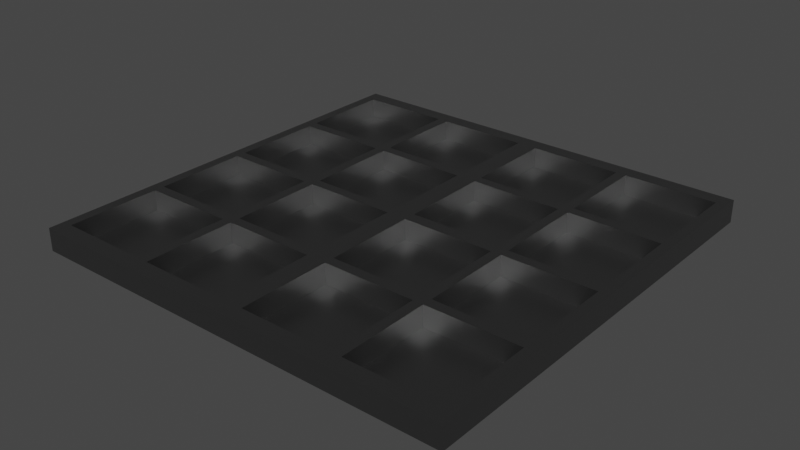 # Source: flowedbed.blend  (saved by Blender 3.2.14; exported with 4.5.12 LTS)
import bpy
from mathutils import Matrix  # noqa: F401  (used for matrix-valued properties, if any)

bpy.ops.wm.read_factory_settings(use_empty=True)
scene = bpy.context.scene
scene.name = 'Scene'

# ---- collections
col_collection = bpy.data.collections.new('Collection'); scene.collection.children.link(col_collection)

# ---- materials (node trees are filled in below, after node groups)
mat_191_191_191 = bpy.data.materials.new('191,191,191')
mat_191_191_191.use_transparent_shadow = False
mat_191_191_191.diffuse_color = (0.749, 0.749, 0.749, 1.0)
mat_191_191_191.roughness = 0.4523
mat_191_191_191.specular_intensity = 0.0

# ---- material node trees
mat_191_191_191.use_nodes = True; mat_191_191_191.node_tree.nodes.clear()
_N = mat_191_191_191.node_tree.nodes; _L = mat_191_191_191.node_tree.links
n0 = _N.new('ShaderNodeBsdfPrincipled'); n0.name = 'Principled BSDF'; n0.location = (10, 300)
n0.distribution = 'GGX'
n0.subsurface_method = 'RANDOM_WALK_SKIN'
n0.inputs[0].default_value = (0.2447, 0.2447, 0.2447, 1.0)
n0.inputs[1].default_value = 1.0
n0.inputs[2].default_value = 0.3841
n0.inputs[3].default_value = 1.45
n0.inputs[13].default_value = 0.4818
n0.inputs[27].default_value = (0.0, 0.0, 0.0, 1.0)
n0.inputs[28].default_value = 1.0
n1 = _N.new('ShaderNodeOutputMaterial'); n1.name = 'Material Output'; n1.location = (300, 300)
_L.new(n0.outputs[0], n1.inputs[0])
n1.is_active_output = True

# ---- world
world_world = bpy.data.worlds.new('World'); scene.world = world_world
world_world.use_nodes = True; world_world.node_tree.nodes.clear()
_N = world_world.node_tree.nodes; _L = world_world.node_tree.links
n0 = _N.new('ShaderNodeOutputWorld'); n0.name = 'World Output'; n0.location = (300, 300)
n1 = _N.new('ShaderNodeBackground'); n1.name = 'Background'; n1.location = (10, 300)
n1.inputs[0].default_value = (0.05088, 0.05088, 0.05088, 1.0)
_L.new(n1.outputs[0], n0.inputs[0])
n0.is_active_output = True
world_world.color = (0.05088, 0.05088, 0.05088)
world_world.use_sun_shadow = False
world_world.sun_shadow_jitter_overblur = 0.0

# ---- meshes
me_flowerbed = bpy.data.meshes.new('flowerbed')
me_flowerbed.from_pydata([(-10.0, 0.0, 5.25), (-10.0, 0.0, 9.75), (-5.5, 0.0, 5.25), (-5.5, 0.0, 9.75), (-5.5, 0.0, 4.75), (-5.5, 0.0, 0.25), (-10.0, 0.0, 4.75), (-10.0, 0.0, 0.25), (-5.5, 0.0, -0.25), (-5.5, 0.0, -4.75), (-10.0, 0.0, -0.25), (-10.0, 0.0, -4.75), (10.0, 0.0, -5.25), (10.0, 0.0, -9.75), (5.5, 0.0, -5.25), (5.5, 0.0, -9.75), (5.5, 0.0, -4.75), (5.5, 0.0, -0.25), (10.0, 0.0, -4.75), (10.0, 0.0, -0.25), (5.5, 0.0, 0.25), (5.5, 0.0, 4.75), (10.0, 0.0, 0.25), (10.0, 0.0, 4.75), (-0.5, 0.0, 4.75), (-0.5, 0.0, 0.25), (-5.0, 0.0, 4.75), (-5.0, 0.0, 0.25), (-0.5, 0.0, -0.25), (-0.5, 0.0, -4.75), (-5.0, 0.0, -0.25), (-5.0, 0.0, -4.75), (-0.5, 0.0, -5.25), (-0.5, 0.0, -9.75), (-5.0, 0.0, -5.25), (-5.0, 0.0, -9.75), (0.5, 0.0, 5.25), (0.5, 0.0, 9.75), (5.0, 0.0, 5.25), (5.0, 0.0, 9.75), (5.0, 0.0, 4.75), (5.0, 0.0, 0.25), (0.5, 0.0, 4.75), (0.5, 0.0, 0.25), (5.0, 0.0, -0.3543), (5.0, 0.0, -4.75), (0.5, 0.0, -0.3543), (0.5, 0.0, -4.75), (5.5, 0.0, 5.25), (5.5, 0.0, 9.75), (10.0, 0.0, 5.25), (10.0, 0.0, 9.75), (5.0, 0.0, -5.25), (5.0, 0.0, -9.75), (0.5, 0.0, -5.25), (0.5, 0.0, -9.75), (-5.0, 0.0, 5.25), (-5.0, 0.0, 9.75), (-0.5, 0.0, 5.25), (-0.5, 0.0, 9.75), (-5.5, 0.0, -5.25), (-5.5, 0.0, -9.75), (-10.0, 0.0, -5.25), (-10.0, 0.0, -9.75), (-10.5, -0.1, 10.5), (-10.5, -0.1, -10.5), (10.5, -0.1, 10.5), (10.5, -0.1, -10.5), (-5.5, 1.0, -9.75), (-5.5, 1.0, -5.25), (-10.0, 1.0, -9.75), (-10.0, 1.0, -5.25), (-5.0, 1.0, 9.75), (-5.0, 1.0, 5.25), (-0.5, 1.0, 9.75), (-0.5, 1.0, 5.25), (5.0, 1.0, -9.75), (5.0, 1.0, -5.25), (0.5, 1.0, -9.75), (0.5, 1.0, -5.25), (5.5, 1.0, 9.75), (5.5, 1.0, 5.25), (10.0, 1.0, 9.75), (10.0, 1.0, 5.25), (5.0, 1.0, -4.75), (5.0, 1.0, -0.3543), (0.5, 1.0, -4.75), (0.5, 1.0, -0.3543), (5.0, 1.0, 0.25), (5.0, 1.0, 4.75), (0.5, 1.0, 0.25), (0.5, 1.0, 4.75), (0.5, 1.0, 5.25), (5.0, 1.0, 5.25), (0.5, 1.0, 9.75), (5.0, 1.0, 9.75), (-0.5, 1.0, -5.25), (-5.0, 1.0, -5.25), (-0.5, 1.0, -9.75), (-5.0, 1.0, -9.75), (-0.5, 1.0, -0.25), (-5.0, 1.0, -0.25), (-0.5, 1.0, -4.75), (-5.0, 1.0, -4.75), (-0.5, 1.0, 4.75), (-5.0, 1.0, 4.75), (-0.5, 1.0, 0.25), (-5.0, 1.0, 0.25), (5.5, 1.0, 4.75), (5.5, 1.0, 0.25), (10.0, 1.0, 4.75), (10.0, 1.0, 0.25), (5.5, 1.0, -0.25), (5.5, 1.0, -4.75), (10.0, 1.0, -0.25), (10.0, 1.0, -4.75), (10.0, 1.0, -5.25), (5.5, 1.0, -5.25), (10.0, 1.0, -9.75), (5.5, 1.0, -9.75), (-5.5, 1.0, -4.75), (-5.5, 1.0, -0.25), (-10.0, 1.0, -4.75), (-10.0, 1.0, -0.25), (-5.5, 1.0, 0.25), (-5.5, 1.0, 4.75), (-10.0, 1.0, 0.25), (-10.0, 1.0, 4.75), (-10.0, 1.0, 5.25), (-5.5, 1.0, 5.25), (-10.0, 1.0, 9.75), (-5.5, 1.0, 9.75), (-10.5, 1.0, -10.5), (10.5, 1.0, -10.5), (10.5, 1.0, 10.5), (-10.5, 1.0, 10.5)], [], [(0, 1, 2), (2, 1, 3), (4, 5, 6), (6, 5, 7), (8, 9, 10), (10, 9, 11), (12, 13, 14), (14, 13, 15), (16, 17, 18), (18, 17, 19), (20, 21, 22), (22, 21, 23), (24, 25, 26), (26, 25, 27), (28, 29, 30), (30, 29, 31), (32, 33, 34), (34, 33, 35), (36, 37, 38), (38, 37, 39), (40, 41, 42), (42, 41, 43), (44, 45, 46), (46, 45, 47), (48, 49, 50), (50, 49, 51), (52, 53, 54), (54, 53, 55), (56, 57, 58), (58, 57, 59), (60, 61, 62), (62, 61, 63), (64, 65, 66), (66, 65, 67), (61, 60, 68), (68, 60, 69), (63, 61, 70), (70, 61, 68), (62, 63, 71), (71, 63, 70), (60, 62, 69), (69, 62, 71), (57, 56, 72), (72, 56, 73), (59, 57, 74), (74, 57, 72), (58, 59, 75), (75, 59, 74), (56, 58, 73), (73, 58, 75), (53, 52, 76), (76, 52, 77), (55, 53, 78), (78, 53, 76), (54, 55, 79), (79, 55, 78), (52, 54, 77), (77, 54, 79), (49, 48, 80), (80, 48, 81), (51, 49, 82), (82, 49, 80), (50, 51, 83), (83, 51, 82), (48, 50, 81), (81, 50, 83), (45, 44, 84), (84, 44, 85), (47, 45, 86), (86, 45, 84), (46, 47, 87), (87, 47, 86), (44, 46, 85), (85, 46, 87), (41, 40, 88), (88, 40, 89), (43, 41, 90), (90, 41, 88), (42, 43, 91), (91, 43, 90), (40, 42, 89), (89, 42, 91), (36, 38, 92), (92, 38, 93), (37, 36, 94), (94, 36, 92), (39, 37, 95), (95, 37, 94), (38, 39, 93), (93, 39, 95), (32, 34, 96), (96, 34, 97), (33, 32, 98), (98, 32, 96), (35, 33, 99), (99, 33, 98), (34, 35, 97), (97, 35, 99), (28, 30, 100), (100, 30, 101), (29, 28, 102), (102, 28, 100), (31, 29, 103), (103, 29, 102), (30, 31, 101), (101, 31, 103), (24, 26, 104), (104, 26, 105), (25, 24, 106), (106, 24, 104), (27, 25, 107), (107, 25, 106), (26, 27, 105), (105, 27, 107), (21, 20, 108), (108, 20, 109), (23, 21, 110), (110, 21, 108), (22, 23, 111), (111, 23, 110), (20, 22, 109), (109, 22, 111), (17, 16, 112), (112, 16, 113), (19, 17, 114), (114, 17, 112), (18, 19, 115), (115, 19, 114), (16, 18, 113), (113, 18, 115), (12, 14, 116), (116, 14, 117), (13, 12, 118), (118, 12, 116), (15, 13, 119), (119, 13, 118), (14, 15, 117), (117, 15, 119), (9, 8, 120), (120, 8, 121), (11, 9, 122), (122, 9, 120), (10, 11, 123), (123, 11, 122), (8, 10, 121), (121, 10, 123), (5, 4, 124), (124, 4, 125), (7, 5, 126), (126, 5, 124), (6, 7, 127), (127, 7, 126), (4, 6, 125), (125, 6, 127), (0, 2, 128), (128, 2, 129), (1, 0, 130), (130, 0, 128), (3, 1, 131), (131, 1, 130), (2, 3, 129), (129, 3, 131), (132, 133, 65), (65, 133, 67), (133, 134, 67), (67, 134, 66), (134, 135, 66), (66, 135, 64), (135, 132, 64), (64, 132, 65), (135, 123, 132), (132, 123, 122), (132, 122, 71), (71, 122, 69), (69, 122, 120), (69, 120, 97), (97, 120, 103), (97, 103, 96), (96, 103, 102), (96, 102, 79), (79, 102, 86), (79, 86, 77), (77, 86, 84), (77, 84, 117), (117, 84, 113), (117, 113, 116), (116, 113, 115), (116, 115, 133), (133, 115, 114), (133, 114, 111), (111, 114, 109), (109, 114, 112), (109, 112, 88), (88, 112, 85), (88, 85, 90), (90, 85, 87), (90, 87, 100), (100, 87, 102), (102, 87, 86), (134, 94, 135), (135, 94, 74), (135, 74, 72), (133, 111, 134), (134, 111, 110), (134, 110, 83), (83, 110, 81), (81, 110, 108), (81, 108, 93), (93, 108, 89), (93, 89, 92), (92, 89, 91), (92, 91, 75), (75, 91, 104), (75, 104, 73), (73, 104, 105), (73, 105, 129), (129, 105, 125), (129, 125, 128), (128, 125, 127), (128, 127, 135), (135, 127, 126), (135, 126, 123), (123, 126, 121), (121, 126, 124), (121, 124, 101), (101, 124, 107), (101, 107, 100), (100, 107, 106), (100, 106, 90), (90, 106, 104), (90, 104, 91), (132, 78, 133), (133, 78, 76), (133, 76, 119), (119, 76, 77), (119, 77, 117), (129, 131, 73), (73, 131, 72), (72, 131, 135), (131, 130, 135), (135, 130, 128), (124, 125, 107), (107, 125, 105), (120, 121, 103), (103, 121, 101), (119, 118, 133), (133, 118, 116), (112, 113, 85), (85, 113, 84), (108, 109, 89), (89, 109, 88), (97, 99, 69), (69, 99, 68), (68, 99, 132), (68, 132, 70), (70, 132, 71), (99, 98, 132), (132, 98, 78), (98, 96, 78), (78, 96, 79), (93, 95, 81), (81, 95, 80), (80, 95, 134), (80, 134, 82), (82, 134, 83), (95, 94, 134), (94, 92, 74), (74, 92, 75)])
me_flowerbed.polygons.foreach_set('use_smooth', [True] * 268)
_k = set([(0, 1), (0, 2), (0, 128), (1, 3), (1, 130), (2, 3), (2, 129), (3, 131), (4, 5), (4, 6), (4, 125), (5, 7), (5, 124), (6, 7), (6, 127), (7, 126), (8, 9), (8, 10), (8, 121), (9, 11), (9, 120), (10, 11), (10, 123), (11, 122), (12, 13), (12, 14), (12, 116), (13, 15), (13, 118), (14, 15), (14, 117), (15, 119), (16, 17), (16, 18), (16, 113), (17, 19), (17, 112), (18, 19), (18, 115), (19, 114), (20, 21), (20, 22), (20, 109), (21, 23), (21, 108), (22, 23), (22, 111), (23, 110), (24, 25), (24, 26), (24, 104), (25, 27), (25, 106), (26, 27), (26, 105), (27, 107), (28, 29), (28, 30), (28, 100), (29, 31), (29, 102), (30, 31), (30, 101), (31, 103), (32, 33), (32, 34), (32, 96), (33, 35), (33, 98), (34, 35), (34, 97), (35, 99), (36, 37), (36, 38), (36, 92), (37, 39), (37, 94), (38, 39), (38, 93), (39, 95), (40, 41), (40, 42), (40, 89), (41, 43), (41, 88), (42, 43), (42, 91), (43, 90), (44, 45), (44, 46), (44, 85), (45, 47), (45, 84), (46, 47), (46, 87), (47, 86), (48, 49), (48, 50), (48, 81), (49, 51), (49, 80), (50, 51), (50, 83), (51, 82), (52, 53), (52, 54), (52, 77), (53, 55), (53, 76), (54, 55), (54, 79), (55, 78), (56, 57), (56, 58), (56, 73), (57, 59), (57, 72), (58, 59), (58, 75), (59, 74), (60, 61), (60, 62), (60, 69), (61, 63), (61, 68), (62, 63), (62, 71), (63, 70), (64, 65), (64, 66), (64, 135), (65, 67), (65, 132), (66, 67), (66, 134), (67, 133), (68, 69), (68, 70), (69, 71), (70, 71), (72, 73), (72, 74), (73, 75), (74, 75), (76, 77), (76, 78), (77, 79), (78, 79), (80, 81), (80, 82), (81, 83), (82, 83), (84, 85), (84, 86), (85, 87), (86, 87), (88, 89), (88, 90), (89, 91), (90, 91), (92, 93), (92, 94), (93, 95), (94, 95), (96, 97), (96, 98), (97, 99), (98, 99), (100, 101), (100, 102), (101, 103), (102, 103), (104, 105), (104, 106), (105, 107), (106, 107), (108, 109), (108, 110), (109, 111), (110, 111), (112, 113), (112, 114), (113, 115), (114, 115), (116, 117), (116, 118), (117, 119), (118, 119), (120, 121), (120, 122), (121, 123), (122, 123), (124, 125), (124, 126), (125, 127), (126, 127), (128, 129), (128, 130), (129, 131), (130, 131), (132, 133), (132, 135), (133, 134), (134, 135)])
me_flowerbed.attributes.new('sharp_edge', 'BOOLEAN', 'EDGE').data.foreach_set('value', [ (min(e.vertices), max(e.vertices)) in _k for e in me_flowerbed.edges])
_uv = me_flowerbed.uv_layers.new(name='UVMap')
_uv.uv.foreach_set('vector', [0.525, -1.0, 0.975, -1.0, 0.525, -0.55, 0.525, -0.55, 0.975, -1.0, 0.975, -0.55, 0.475, -0.55, 0.025, -0.55, 0.475, -1.0, 0.475, -1.0, 0.025, -0.55, 0.025, -1.0, -0.025, -0.55, -0.475, -0.55, -0.025, -1.0, -0.025, -1.0, -0.475, -0.55, -0.475, -1.0, -0.525, 1.0, -0.975, 1.0, -0.525, 0.55, -0.525, 0.55, -0.975, 1.0, -0.975, 0.55, -0.475, 0.55, -0.025, 0.55, -0.475, 1.0, -0.475, 1.0, -0.025, 0.55, -0.025, 1.0, 0.025, 0.55, 0.475, 0.55, 0.025, 1.0, 0.025, 1.0, 0.475, 0.55, 0.475, 1.0, 0.475, -0.05, 0.025, -0.05, 0.475, -0.5, 0.475, -0.5, 0.025, -0.05, 0.025, -0.5, -0.025, -0.05, -0.475, -0.05, -0.025, -0.5, -0.025, -0.5, -0.475, -0.05, -0.475, -0.5, -0.525, -0.05, -0.975, -0.05, -0.525, -0.5, -0.525, -0.5, -0.975, -0.05, -0.975, -0.5, 0.525, 0.05, 0.975, 0.05, 0.525, 0.5, 0.525, 0.5, 0.975, 0.05, 0.975, 0.5, 0.475, 0.5, 0.025, 0.5, 0.475, 0.05, 0.475, 0.05, 0.025, 0.5, 0.025, 0.05, -0.03543, 0.5, -0.475, 0.5, -0.03543, 0.05, -0.03543, 0.05, -0.475, 0.5, -0.475, 0.05, 0.525, 0.55, 0.975, 0.55, 0.525, 1.0, 0.525, 1.0, 0.975, 0.55, 0.975, 1.0, -0.525, 0.5, -0.975, 0.5, -0.525, 0.05, -0.525, 0.05, -0.975, 0.5, -0.975, 0.05, 0.525, -0.5, 0.975, -0.5, 0.525, -0.05, 0.525, -0.05, 0.975, -0.5, 0.975, -0.05, -0.525, -0.55, -0.975, -0.55, -0.525, -1.0, -0.525, -1.0, -0.975, -0.55, -0.975, -1.0, -1.05, -1.05, 1.05, -1.05, -1.05, 1.05, -1.05, 1.05, 1.05, -1.05, 1.05, 1.05, 0.0, 0.0, 0.45, 0.0, 0.0, 0.1, 0.0, 0.1, 0.45, 0.0, 0.45, 0.1, 0.0, 0.0, 0.45, 0.0, 0.0, 0.1, 0.0, 0.1, 0.45, 0.0, 0.45, 0.1, 0.0, 0.0, 0.45, 0.0, 0.0, 0.1, 0.0, 0.1, 0.45, 0.0, 0.45, 0.1, 0.0, 0.0, 0.45, 0.0, 0.0, 0.1, 0.0, 0.1, 0.45, 0.0, 0.45, 0.1, 0.0, 0.0, 0.45, 0.0, 0.0, 0.1, 0.0, 0.1, 0.45, 0.0, 0.45, 0.1, 0.0, 0.0, 0.45, 0.0, 0.0, 0.1, 0.0, 0.1, 0.45, 0.0, 0.45, 0.1, 0.0, 0.0, 0.45, 0.0, 0.0, 0.1, 0.0, 0.1, 0.45, 0.0, 0.45, 0.1, 0.0, 0.0, 0.45, 0.0, 0.0, 0.1, 0.0, 0.1, 0.45, 0.0, 0.45, 0.1, 0.0, 0.0, 0.45, 0.0, 0.0, 0.1, 0.0, 0.1, 0.45, 0.0, 0.45, 0.1, 0.0, 0.0, 0.45, 0.0, 0.0, 0.1, 0.0, 0.1, 0.45, 0.0, 0.45, 0.1, 0.0, 0.0, 0.45, 0.0, 0.0, 0.1, 0.0, 0.1, 0.45, 0.0, 0.45, 0.1, 0.0, 0.0, 0.45, 0.0, 0.0, 0.1, 0.0, 0.1, 0.45, 0.0, 0.45, 0.1, 0.0, 0.0, 0.45, 0.0, 0.0, 0.1, 0.0, 0.1, 0.45, 0.0, 0.45, 0.1, 0.0, 0.0, 0.45, 0.0, 0.0, 0.1, 0.0, 0.1, 0.45, 0.0, 0.45, 0.1, 0.0, 0.0, 0.45, 0.0, 0.0, 0.1, 0.0, 0.1, 0.45, 0.0, 0.45, 0.1, 0.0, 0.0, 0.45, 0.0, 0.0, 0.1, 0.0, 0.1, 0.45, 0.0, 0.45, 0.1, 0.0, 0.0, 0.4396, 0.0, 0.0, 0.1, 0.0, 0.1, 0.4396, 0.0, 0.4396, 0.1, 0.0, 0.0, 0.45, 0.0, 0.0, 0.1, 0.0, 0.1, 0.45, 0.0, 0.45, 0.1, 0.0, 0.0, 0.4396, 0.0, 0.0, 0.1, 0.0, 0.1, 0.4396, 0.0, 0.4396, 0.1, 0.0, 0.0, 0.45, 0.0, 0.0, 0.1, 0.0, 0.1, 0.45, 0.0, 0.45, 0.1, 0.0, 0.0, 0.45, 0.0, 0.0, 0.1, 0.0, 0.1, 0.45, 0.0, 0.45, 0.1, 0.0, 0.0, 0.45, 0.0, 0.0, 0.1, 0.0, 0.1, 0.45, 0.0, 0.45, 0.1, 0.0, 0.0, 0.45, 0.0, 0.0, 0.1, 0.0, 0.1, 0.45, 0.0, 0.45, 0.1, 0.0, 0.0, 0.45, 0.0, 0.0, 0.1, 0.0, 0.1, 0.45, 0.0, 0.45, 0.1, 0.0, 0.0, 0.45, 0.0, 0.0, 0.1, 0.0, 0.1, 0.45, 0.0, 0.45, 0.1, 0.0, 0.0, 0.45, 0.0, 0.0, 0.1, 0.0, 0.1, 0.45, 0.0, 0.45, 0.1, 0.0, 0.0, 0.45, 0.0, 0.0, 0.1, 0.0, 0.1, 0.45, 0.0, 0.45, 0.1, 0.0, 0.0, 0.45, 0.0, 0.0, 0.1, 0.0, 0.1, 0.45, 0.0, 0.45, 0.1, 0.0, 0.0, 0.45, 0.0, 0.0, 0.1, 0.0, 0.1, 0.45, 0.0, 0.45, 0.1, 0.0, 0.0, 0.45, 0.0, 0.0, 0.1, 0.0, 0.1, 0.45, 0.0, 0.45, 0.1, 0.0, 0.0, 0.45, 0.0, 0.0, 0.1, 0.0, 0.1, 0.45, 0.0, 0.45, 0.1, 0.0, 0.0, 0.45, 0.0, 0.0, 0.1, 0.0, 0.1, 0.45, 0.0, 0.45, 0.1, 0.0, 0.0, 0.45, 0.0, 0.0, 0.1, 0.0, 0.1, 0.45, 0.0, 0.45, 0.1, 0.0, 0.0, 0.45, 0.0, 0.0, 0.1, 0.0, 0.1, 0.45, 0.0, 0.45, 0.1, 0.0, 0.0, 0.45, 0.0, 0.0, 0.1, 0.0, 0.1, 0.45, 0.0, 0.45, 0.1, 0.0, 0.0, 0.45, 0.0, 0.0, 0.1, 0.0, 0.1, 0.45, 0.0, 0.45, 0.1, 0.0, 0.0, 0.45, 0.0, 0.0, 0.1, 0.0, 0.1, 0.45, 0.0, 0.45, 0.1, 0.0, 0.0, 0.45, 0.0, 0.0, 0.1, 0.0, 0.1, 0.45, 0.0, 0.45, 0.1, 0.0, 0.0, 0.45, 0.0, 0.0, 0.1, 0.0, 0.1, 0.45, 0.0, 0.45, 0.1, 0.0, 0.0, 0.45, 0.0, 0.0, 0.1, 0.0, 0.1, 0.45, 0.0, 0.45, 0.1, 0.0, 0.0, 0.45, 0.0, 0.0, 0.1, 0.0, 0.1, 0.45, 0.0, 0.45, 0.1, 0.0, 0.0, 0.45, 0.0, 0.0, 0.1, 0.0, 0.1, 0.45, 0.0, 0.45, 0.1, 0.0, 0.0, 0.45, 0.0, 0.0, 0.1, 0.0, 0.1, 0.45, 0.0, 0.45, 0.1, 0.0, 0.0, 0.45, 0.0, 0.0, 0.1, 0.0, 0.1, 0.45, 0.0, 0.45, 0.1, 0.0, 0.0, 0.45, 0.0, 0.0, 0.1, 0.0, 0.1, 0.45, 0.0, 0.45, 0.1, 0.0, 0.0, 0.45, 0.0, 0.0, 0.1, 0.0, 0.1, 0.45, 0.0, 0.45, 0.1, 0.0, 0.0, 0.45, 0.0, 0.0, 0.1, 0.0, 0.1, 0.45, 0.0, 0.45, 0.1, 0.0, 0.0, 0.45, 0.0, 0.0, 0.1, 0.0, 0.1, 0.45, 0.0, 0.45, 0.1, 0.0, 0.0, 0.45, 0.0, 0.0, 0.1, 0.0, 0.1, 0.45, 0.0, 0.45, 0.1, 0.0, 0.0, 0.45, 0.0, 0.0, 0.1, 0.0, 0.1, 0.45, 0.0, 0.45, 0.1, 0.0, 0.0, 0.45, 0.0, 0.0, 0.1, 0.0, 0.1, 0.45, 0.0, 0.45, 0.1, 0.0, 0.0, 0.45, 0.0, 0.0, 0.1, 0.0, 0.1, 0.45, 0.0, 0.45, 0.1, 0.0, 0.0, 0.45, 0.0, 0.0, 0.1, 0.0, 0.1, 0.45, 0.0, 0.45, 0.1, 0.0, 0.0, 0.45, 0.0, 0.0, 0.1, 0.0, 0.1, 0.45, 0.0, 0.45, 0.1, 0.0, 0.0, 0.45, 0.0, 0.0, 0.1, 0.0, 0.1, 0.45, 0.0, 0.45, 0.1, 0.0, 0.0, 0.45, 0.0, 0.0, 0.1, 0.0, 0.1, 0.45, 0.0, 0.45, 0.1, 0.0, 0.0, 0.45, 0.0, 0.0, 0.1, 0.0, 0.1, 0.45, 0.0, 0.45, 0.1, 0.0, 0.0, 0.45, 0.0, 0.0, 0.1, 0.0, 0.1, 0.45, 0.0, 0.45, 0.1, 0.0, 0.0, 0.45, 0.0, 0.0, 0.1, 0.0, 0.1, 0.45, 0.0, 0.45, 0.1, 0.0, 0.0, 0.45, 0.0, 0.0, 0.1, 0.0, 0.1, 0.45, 0.0, 0.45, 0.1, 0.0, 0.0, 0.45, 0.0, 0.0, 0.1, 0.0, 0.1, 0.45, 0.0, 0.45, 0.1, 0.0, 0.0, 0.45, 0.0, 0.0, 0.1, 0.0, 0.1, 0.45, 0.0, 0.45, 0.1, 0.0, 0.0, 0.45, 0.0, 0.0, 0.1, 0.0, 0.1, 0.45, 0.0, 0.45, 0.1, 0.0, 0.0, 0.45, 0.0, 0.0, 0.1, 0.0, 0.1, 0.45, 0.0, 0.45, 0.1, 2.1, 0.1, 0.0, 0.1, 2.1, -0.01, 2.1, -0.01, 0.0, 0.1, 0.0, -0.01, 2.1, 0.1, 0.0, 0.1, 2.1, -0.01, 2.1, -0.01, 0.0, 0.1, 0.0, -0.01, 2.1, 0.1, 0.0, 0.1, 2.1, -0.01, 2.1, -0.01, 0.0, 0.1, 0.0, -0.01, 2.1, 0.1, 0.0, 0.1, 2.1, -0.01, 2.1, -0.01, 0.0, 0.1, 0.0, -0.01, 1.05, -1.05, -0.025, -1.0, -1.05, -1.05, -1.05, -1.05, -0.025, -1.0, -0.475, -1.0, -1.05, -1.05, -0.475, -1.0, -0.525, -1.0, -0.525, -1.0, -0.475, -1.0, -0.525, -0.55, -0.525, -0.55, -0.475, -1.0, -0.475, -0.55, -0.525, -0.55, -0.475, -0.55, -0.525, -0.5, -0.525, -0.5, -0.475, -0.55, -0.475, -0.5, -0.525, -0.5, -0.475, -0.5, -0.525, -0.05, -0.525, -0.05, -0.475, -0.5, -0.475, -0.05, -0.525, -0.05, -0.475, -0.05, -0.525, 0.05, -0.525, 0.05, -0.475, -0.05, -0.475, 0.05, -0.525, 0.05, -0.475, 0.05, -0.525, 0.5, -0.525, 0.5, -0.475, 0.05, -0.475, 0.5, -0.525, 0.5, -0.475, 0.5, -0.525, 0.55, -0.525, 0.55, -0.475, 0.5, -0.475, 0.55, -0.525, 0.55, -0.475, 0.55, -0.525, 1.0, -0.525, 1.0, -0.475, 0.55, -0.475, 1.0, -0.525, 1.0, -0.475, 1.0, -1.05, 1.05, -1.05, 1.05, -0.475, 1.0, -0.025, 1.0, -1.05, 1.05, -0.025, 1.0, 0.025, 1.0, 0.025, 1.0, -0.025, 1.0, 0.025, 0.55, 0.025, 0.55, -0.025, 1.0, -0.025, 0.55, 0.025, 0.55, -0.025, 0.55, 0.025, 0.5, 0.025, 0.5, -0.025, 0.55, -0.03543, 0.5, 0.025, 0.5, -0.03543, 0.5, 0.025, 0.05, 0.025, 0.05, -0.03543, 0.5, -0.03543, 0.05, 0.025, 0.05, -0.03543, 0.05, -0.025, -0.05, -0.025, -0.05, -0.03543, 0.05, -0.475, -0.05, -0.475, -0.05, -0.03543, 0.05, -0.475, 0.05, 1.05, 1.05, 0.975, 0.05, 1.05, -1.05, 1.05, -1.05, 0.975, 0.05, 0.975, -0.05, 1.05, -1.05, 0.975, -0.05, 0.975, -0.5, -1.05, 1.05, 0.025, 1.0, 1.05, 1.05, 1.05, 1.05, 0.025, 1.0, 0.475, 1.0, 1.05, 1.05, 0.475, 1.0, 0.525, 1.0, 0.525, 1.0, 0.475, 1.0, 0.525, 0.55, 0.525, 0.55, 0.475, 1.0, 0.475, 0.55, 0.525, 0.55, 0.475, 0.55, 0.525, 0.5, 0.525, 0.5, 0.475, 0.55, 0.475, 0.5, 0.525, 0.5, 0.475, 0.5, 0.525, 0.05, 0.525, 0.05, 0.475, 0.5, 0.475, 0.05, 0.525, 0.05, 0.475, 0.05, 0.525, -0.05, 0.525, -0.05, 0.475, 0.05, 0.475, -0.05, 0.525, -0.05, 0.475, -0.05, 0.525, -0.5, 0.525, -0.5, 0.475, -0.05, 0.475, -0.5, 0.525, -0.5, 0.475, -0.5, 0.525, -0.55, 0.525, -0.55, 0.475, -0.5, 0.475, -0.55, 0.525, -0.55, 0.475, -0.55, 0.525, -1.0, 0.525, -1.0, 0.475, -0.55, 0.475, -1.0, 0.525, -1.0, 0.475, -1.0, 1.05, -1.05, 1.05, -1.05, 0.475, -1.0, 0.025, -1.0, 1.05, -1.05, 0.025, -1.0, -0.025, -1.0, -0.025, -1.0, 0.025, -1.0, -0.025, -0.55, -0.025, -0.55, 0.025, -1.0, 0.025, -0.55, -0.025, -0.55, 0.025, -0.55, -0.025, -0.5, -0.025, -0.5, 0.025, -0.55, 0.025, -0.5, -0.025, -0.5, 0.025, -0.5, -0.025, -0.05, -0.025, -0.05, 0.025, -0.5, 0.025, -0.05, -0.025, -0.05, 0.025, -0.05, 0.025, 0.05, 0.025, 0.05, 0.025, -0.05, 0.475, -0.05, 0.025, 0.05, 0.475, -0.05, 0.475, 0.05, -1.05, -1.05, -0.975, 0.05, -1.05, 1.05, -1.05, 1.05, -0.975, 0.05, -0.975, 0.5, -1.05, 1.05, -0.975, 0.5, -0.975, 0.55, -0.975, 0.55, -0.975, 0.5, -0.525, 0.5, -0.975, 0.55, -0.525, 0.5, -0.525, 0.55, 0.525, -0.55, 0.975, -0.55, 0.525, -0.5, 0.525, -0.5, 0.975, -0.55, 0.975, -0.5, 0.975, -0.5, 0.975, -0.55, 1.05, -1.05, 0.975, -0.55, 0.975, -1.0, 1.05, -1.05, 1.05, -1.05, 0.975, -1.0, 0.525, -1.0, 0.025, -0.55, 0.475, -0.55, 0.025, -0.5, 0.025, -0.5, 0.475, -0.55, 0.475, -0.5, -0.475, -0.55, -0.025, -0.55, -0.475, -0.5, -0.475, -0.5, -0.025, -0.55, -0.025, -0.5, -0.975, 0.55, -0.975, 1.0, -1.05, 1.05, -1.05, 1.05, -0.975, 1.0, -0.525, 1.0, -0.025, 0.55, -0.475, 0.55, -0.03543, 0.5, -0.03543, 0.5, -0.475, 0.55, -0.475, 0.5, 0.475, 0.55, 0.025, 0.55, 0.475, 0.5, 0.475, 0.5, 0.025, 0.55, 0.025, 0.5, -0.525, -0.5, -0.975, -0.5, -0.525, -0.55, -0.525, -0.55, -0.975, -0.5, -0.975, -0.55, -0.975, -0.55, -0.975, -0.5, -1.05, -1.05, -0.975, -0.55, -1.05, -1.05, -0.975, -1.0, -0.975, -1.0, -1.05, -1.05, -0.525, -1.0, -0.975, -0.5, -0.975, -0.05, -1.05, -1.05, -1.05, -1.05, -0.975, -0.05, -0.975, 0.05, -0.975, -0.05, -0.525, -0.05, -0.975, 0.05, -0.975, 0.05, -0.525, -0.05, -0.525, 0.05, 0.525, 0.5, 0.975, 0.5, 0.525, 0.55, 0.525, 0.55, 0.975, 0.5, 0.975, 0.55, 0.975, 0.55, 0.975, 0.5, 1.05, 1.05, 0.975, 0.55, 1.05, 1.05, 0.975, 1.0, 0.975, 1.0, 1.05, 1.05, 0.525, 1.0, 0.975, 0.5, 0.975, 0.05, 1.05, 1.05, 0.975, 0.05, 0.525, 0.05, 0.975, -0.05, 0.975, -0.05, 0.525, 0.05, 0.525, -0.05])
me_flowerbed.materials.append(mat_191_191_191)
me_flowerbed.update()
me_flowerbed.normals_split_custom_set([tuple(v) for v in zip(*[iter([0.0, 1.0, 0.0, 0.0, 1.0, 0.0, 0.0, 1.0, 0.0, 0.0, 1.0, 0.0, 0.0, 1.0, 0.0, 0.0, 1.0, 0.0, 0.0, 1.0, 0.0, 0.0, 1.0, 0.0, 0.0, 1.0, 0.0, 0.0, 1.0, 0.0, 0.0, 1.0, 0.0, 0.0, 1.0, 0.0, 0.0, 1.0, 0.0, 0.0, 1.0, 0.0, 0.0, 1.0, 0.0, 0.0, 1.0, 0.0, 0.0, 1.0, 0.0, 0.0, 1.0, 0.0, 0.0, 1.0, 0.0, 0.0, 1.0, 0.0, 0.0, 1.0, 0.0, 0.0, 1.0, 0.0, 0.0, 1.0, 0.0, 0.0, 1.0, 0.0, 0.0, 1.0, 0.0, 0.0, 1.0, 0.0, 0.0, 1.0, 0.0, 0.0, 1.0, 0.0, 0.0, 1.0, 0.0, 0.0, 1.0, 0.0, 0.0, 1.0, 0.0, 0.0, 1.0, 0.0, 0.0, 1.0, 0.0, 0.0, 1.0, 0.0, 0.0, 1.0, 0.0, 0.0, 1.0, 0.0, 0.0, 1.0, 0.0, 0.0, 1.0, 0.0, 0.0, 1.0, 0.0, 0.0, 1.0, 0.0, 0.0, 1.0, 0.0, 0.0, 1.0, 0.0, 0.0, 1.0, 0.0, 0.0, 1.0, 0.0, 0.0, 1.0, 0.0, 0.0, 1.0, 0.0, 0.0, 1.0, 0.0, 0.0, 1.0, 0.0, 0.0, 1.0, 0.0, 0.0, 1.0, 0.0, 0.0, 1.0, 0.0, 0.0, 1.0, 0.0, 0.0, 1.0, 0.0, 0.0, 1.0, 0.0, 0.0, 1.0, 0.0, 0.0, 1.0, 0.0, 0.0, 1.0, 0.0, 0.0, 1.0, 0.0, 0.0, 1.0, 0.0, 0.0, 1.0, 0.0, 0.0, 1.0, 0.0, 0.0, 1.0, 0.0, 0.0, 1.0, 0.0, 0.0, 1.0, 0.0, 0.0, 1.0, 0.0, 0.0, 1.0, 0.0, 0.0, 1.0, 0.0, 0.0, 1.0, 0.0, 0.0, 1.0, 0.0, 0.0, 1.0, 0.0, 0.0, 1.0, 0.0, 0.0, 1.0, 0.0, 0.0, 1.0, 0.0, 0.0, 1.0, 0.0, 0.0, 1.0, 0.0, 0.0, 1.0, 0.0, 0.0, 1.0, 0.0, 0.0, 1.0, 0.0, 0.0, 1.0, 0.0, 0.0, 1.0, 0.0, 0.0, 1.0, 0.0, 0.0, 1.0, 0.0, 0.0, 1.0, 0.0, 0.0, 1.0, 0.0, 0.0, 1.0, 0.0, 0.0, 1.0, 0.0, 0.0, 1.0, 0.0, 0.0, 1.0, 0.0, 0.0, 1.0, 0.0, 0.0, 1.0, 0.0, 0.0, 1.0, 0.0, 0.0, 1.0, 0.0, 0.0, 1.0, 0.0, 0.0, 1.0, 0.0, 0.0, 1.0, 0.0, 0.0, 1.0, 0.0, 0.0, -1.0, 0.0, 0.0, -1.0, 0.0, 0.0, -1.0, 0.0, 0.0, -1.0, 0.0, 0.0, -1.0, 0.0, 0.0, -1.0, 0.0, -1.0, 0.0, 0.0, -1.0, 0.0, 0.0, -1.0, 0.0, 0.0, -1.0, 0.0, 0.0, -1.0, 0.0, 0.0, -1.0, 0.0, 0.0, 0.0, 0.0, 1.0, 0.0, 0.0, 1.0, 0.0, 0.0, 1.0, 0.0, 0.0, 1.0, 0.0, 0.0, 1.0, 0.0, 0.0, 1.0, 1.0, 0.0, 0.0, 1.0, 0.0, 0.0, 1.0, 0.0, 0.0, 1.0, 0.0, 0.0, 1.0, 0.0, 0.0, 1.0, 0.0, 0.0, 0.0, 0.0, -1.0, 0.0, 0.0, -1.0, 0.0, 0.0, -1.0, 0.0, 0.0, -1.0, 0.0, 0.0, -1.0, 0.0, 0.0, -1.0, 1.0, 0.0, 0.0, 1.0, 0.0, 0.0, 1.0, 0.0, 0.0, 1.0, 0.0, 0.0, 1.0, 0.0, 0.0, 1.0, 0.0, 0.0, 0.0, 0.0, -1.0, 0.0, 0.0, -1.0, 0.0, 0.0, -1.0, 0.0, 0.0, -1.0, 0.0, 0.0, -1.0, 0.0, 0.0, -1.0, -1.0, 0.0, 0.0, -1.0, 0.0, 0.0, -1.0, 0.0, 0.0, -1.0, 0.0, 0.0, -1.0, 0.0, 0.0, -1.0, 0.0, 0.0, 0.0, 0.0, 1.0, 0.0, 0.0, 1.0, 0.0, 0.0, 1.0, 0.0, 0.0, 1.0, 0.0, 0.0, 1.0, 0.0, 0.0, 1.0, -1.0, 0.0, 0.0, -1.0, 0.0, 0.0, -1.0, 0.0, 0.0, -1.0, 0.0, 0.0, -1.0, 0.0, 0.0, -1.0, 0.0, 0.0, 0.0, 0.0, 1.0, 0.0, 0.0, 1.0, 0.0, 0.0, 1.0, 0.0, 0.0, 1.0, 0.0, 0.0, 1.0, 0.0, 0.0, 1.0, 1.0, 0.0, 0.0, 1.0, 0.0, 0.0, 1.0, 0.0, 0.0, 1.0, 0.0, 0.0, 1.0, 0.0, 0.0, 1.0, 0.0, 0.0, 0.0, 0.0, -1.0, 0.0, 0.0, -1.0, 0.0, 0.0, -1.0, 0.0, 0.0, -1.0, 0.0, 0.0, -1.0, 0.0, 0.0, -1.0, 1.0, 0.0, 0.0, 1.0, 0.0, 0.0, 1.0, 0.0, 0.0, 1.0, 0.0, 0.0, 1.0, 0.0, 0.0, 1.0, 0.0, 0.0, 0.0, 0.0, -1.0, 0.0, 0.0, -1.0, 0.0, 0.0, -1.0, 0.0, 0.0, -1.0, 0.0, 0.0, -1.0, 0.0, 0.0, -1.0, -1.0, 0.0, 0.0, -1.0, 0.0, 0.0, -1.0, 0.0, 0.0, -1.0, 0.0, 0.0, -1.0, 0.0, 0.0, -1.0, 0.0, 0.0, 0.0, 0.0, 1.0, 0.0, 0.0, 1.0, 0.0, 0.0, 1.0, 0.0, 0.0, 1.0, 0.0, 0.0, 1.0, 0.0, 0.0, 1.0, -1.0, 0.0, 0.0, -1.0, 0.0, 0.0, -1.0, 0.0, 0.0, -1.0, 0.0, 0.0, -1.0, 0.0, 0.0, -1.0, 0.0, 0.0, 0.0, 0.0, 1.0, 0.0, 0.0, 1.0, 0.0, 0.0, 1.0, 0.0, 0.0, 1.0, 0.0, 0.0, 1.0, 0.0, 0.0, 1.0, 1.0, 0.0, 0.0, 1.0, 0.0, 0.0, 1.0, 0.0, 0.0, 1.0, 0.0, 0.0, 1.0, 0.0, 0.0, 1.0, 0.0, 0.0, 0.0, 0.0, -1.0, 0.0, 0.0, -1.0, 0.0, 0.0, -1.0, 0.0, 0.0, -1.0, 0.0, 0.0, -1.0, 0.0, 0.0, -1.0, -1.0, 0.0, 0.0, -1.0, 0.0, 0.0, -1.0, 0.0, 0.0, -1.0, 0.0, 0.0, -1.0, 0.0, 0.0, -1.0, 0.0, 0.0, 0.0, 0.0, 1.0, 0.0, 0.0, 1.0, 0.0, 0.0, 1.0, 0.0, 0.0, 1.0, 0.0, 0.0, 1.0, 0.0, 0.0, 1.0, 1.0, 0.0, 0.0, 1.0, 0.0, 0.0, 1.0, 0.0, 0.0, 1.0, 0.0, 0.0, 1.0, 0.0, 0.0, 1.0, 0.0, 0.0, 0.0, 0.0, -1.0, 0.0, 0.0, -1.0, 0.0, 0.0, -1.0, 0.0, 0.0, -1.0, 0.0, 0.0, -1.0, 0.0, 0.0, -1.0, 0.0, 0.0, 1.0, 0.0, 0.0, 1.0, 0.0, 0.0, 1.0, 0.0, 0.0, 1.0, 0.0, 0.0, 1.0, 0.0, 0.0, 1.0, 1.0, 0.0, 0.0, 1.0, 0.0, 0.0, 1.0, 0.0, 0.0, 1.0, 0.0, 0.0, 1.0, 0.0, 0.0, 1.0, 0.0, 0.0, 0.0, 0.0, -1.0, 0.0, 0.0, -1.0, 0.0, 0.0, -1.0, 0.0, 0.0, -1.0, 0.0, 0.0, -1.0, 0.0, 0.0, -1.0, -1.0, 0.0, 0.0, -1.0, 0.0, 0.0, -1.0, 0.0, 0.0, -1.0, 0.0, 0.0, -1.0, 0.0, 0.0, -1.0, 0.0, 0.0, 0.0, 0.0, -1.0, 0.0, 0.0, -1.0, 0.0, 0.0, -1.0, 0.0, 0.0, -1.0, 0.0, 0.0, -1.0, 0.0, 0.0, -1.0, -1.0, 0.0, 0.0, -1.0, 0.0, 0.0, -1.0, 0.0, 0.0, -1.0, 0.0, 0.0, -1.0, 0.0, 0.0, -1.0, 0.0, 0.0, 0.0, 0.0, 1.0, 0.0, 0.0, 1.0, 0.0, 0.0, 1.0, 0.0, 0.0, 1.0, 0.0, 0.0, 1.0, 0.0, 0.0, 1.0, 1.0, 0.0, 0.0, 1.0, 0.0, 0.0, 1.0, 0.0, 0.0, 1.0, 0.0, 0.0, 1.0, 0.0, 0.0, 1.0, 0.0, 0.0, 0.0, 0.0, -1.0, 0.0, 0.0, -1.0, 0.0, 0.0, -1.0, 0.0, 0.0, -1.0, 0.0, 0.0, -1.0, 0.0, 0.0, -1.0, -1.0, 0.0, 0.0, -1.0, 0.0, 0.0, -1.0, 0.0, 0.0, -1.0, 0.0, 0.0, -1.0, 0.0, 0.0, -1.0, 0.0, 0.0, 0.0, 0.0, 1.0, 0.0, 0.0, 1.0, 0.0, 0.0, 1.0, 0.0, 0.0, 1.0, 0.0, 0.0, 1.0, 0.0, 0.0, 1.0, 1.0, 0.0, 0.0, 1.0, 0.0, 0.0, 1.0, 0.0, 0.0, 1.0, 0.0, 0.0, 1.0, 0.0, 0.0, 1.0, 0.0, 0.0, 0.0, 0.0, -1.0, 0.0, 0.0, -1.0, 0.0, 0.0, -1.0, 0.0, 0.0, -1.0, 0.0, 0.0, -1.0, 0.0, 0.0, -1.0, -1.0, 0.0, 0.0, -1.0, 0.0, 0.0, -1.0, 0.0, 0.0, -1.0, 0.0, 0.0, -1.0, 0.0, 0.0, -1.0, 0.0, 0.0, 0.0, 0.0, 1.0, 0.0, 0.0, 1.0, 0.0, 0.0, 1.0, 0.0, 0.0, 1.0, 0.0, 0.0, 1.0, 0.0, 0.0, 1.0, 1.0, 0.0, 0.0, 1.0, 0.0, 0.0, 1.0, 0.0, 0.0, 1.0, 0.0, 0.0, 1.0, 0.0, 0.0, 1.0, 0.0, 0.0, 1.0, 0.0, 0.0, 1.0, 0.0, 0.0, 1.0, 0.0, 0.0, 1.0, 0.0, 0.0, 1.0, 0.0, 0.0, 1.0, 0.0, 0.0, 0.0, 0.0, -1.0, 0.0, 0.0, -1.0, 0.0, 0.0, -1.0, 0.0, 0.0, -1.0, 0.0, 0.0, -1.0, 0.0, 0.0, -1.0, -1.0, 0.0, 0.0, -1.0, 0.0, 0.0, -1.0, 0.0, 0.0, -1.0, 0.0, 0.0, -1.0, 0.0, 0.0, -1.0, 0.0, 0.0, 0.0, 0.0, 1.0, 0.0, 0.0, 1.0, 0.0, 0.0, 1.0, 0.0, 0.0, 1.0, 0.0, 0.0, 1.0, 0.0, 0.0, 1.0, 1.0, 0.0, 0.0, 1.0, 0.0, 0.0, 1.0, 0.0, 0.0, 1.0, 0.0, 0.0, 1.0, 0.0, 0.0, 1.0, 0.0, 0.0, 0.0, 0.0, -1.0, 0.0, 0.0, -1.0, 0.0, 0.0, -1.0, 0.0, 0.0, -1.0, 0.0, 0.0, -1.0, 0.0, 0.0, -1.0, -1.0, 0.0, 0.0, -1.0, 0.0, 0.0, -1.0, 0.0, 0.0, -1.0, 0.0, 0.0, -1.0, 0.0, 0.0, -1.0, 0.0, 0.0, 0.0, 0.0, 1.0, 0.0, 0.0, 1.0, 0.0, 0.0, 1.0, 0.0, 0.0, 1.0, 0.0, 0.0, 1.0, 0.0, 0.0, 1.0, 0.0, 0.0, -1.0, 0.0, 0.0, -1.0, 0.0, 0.0, -1.0, 0.0, 0.0, -1.0, 0.0, 0.0, -1.0, 0.0, 0.0, -1.0, -1.0, 0.0, 0.0, -1.0, 0.0, 0.0, -1.0, 0.0, 0.0, -1.0, 0.0, 0.0, -1.0, 0.0, 0.0, -1.0, 0.0, 0.0, 0.0, 0.0, 1.0, 0.0, 0.0, 1.0, 0.0, 0.0, 1.0, 0.0, 0.0, 1.0, 0.0, 0.0, 1.0, 0.0, 0.0, 1.0, 1.0, 0.0, 0.0, 1.0, 0.0, 0.0, 1.0, 0.0, 0.0, 1.0, 0.0, 0.0, 1.0, 0.0, 0.0, 1.0, 0.0, 0.0, -1.0, 0.0, 0.0, -1.0, 0.0, 0.0, -1.0, 0.0, 0.0, -1.0, 0.0, 0.0, -1.0, 0.0, 0.0, -1.0, 0.0, 0.0, 0.0, 0.0, 1.0, 0.0, 0.0, 1.0, 0.0, 0.0, 1.0, 0.0, 0.0, 1.0, 0.0, 0.0, 1.0, 0.0, 0.0, 1.0, 1.0, 0.0, 0.0, 1.0, 0.0, 0.0, 1.0, 0.0, 0.0, 1.0, 0.0, 0.0, 1.0, 0.0, 0.0, 1.0, 0.0, 0.0, 0.0, 0.0, -1.0, 0.0, 0.0, -1.0, 0.0, 0.0, -1.0, 0.0, 0.0, -1.0, 0.0, 0.0, -1.0, 0.0, 0.0, -1.0, -1.0, 0.0, 0.0, -1.0, 0.0, 0.0, -1.0, 0.0, 0.0, -1.0, 0.0, 0.0, -1.0, 0.0, 0.0, -1.0, 0.0, 0.0, 0.0, 0.0, 1.0, 0.0, 0.0, 1.0, 0.0, 0.0, 1.0, 0.0, 0.0, 1.0, 0.0, 0.0, 1.0, 0.0, 0.0, 1.0, 1.0, 0.0, 0.0, 1.0, 0.0, 0.0, 1.0, 0.0, 0.0, 1.0, 0.0, 0.0, 1.0, 0.0, 0.0, 1.0, 0.0, 0.0, 0.0, 0.0, -1.0, 0.0, 0.0, -1.0, 0.0, 0.0, -1.0, 0.0, 0.0, -1.0, 0.0, 0.0, -1.0, 0.0, 0.0, -1.0, 0.0, 0.0, 1.0, 0.0, 0.0, 1.0, 0.0, 0.0, 1.0, 0.0, 0.0, 1.0, 0.0, 0.0, 1.0, 0.0, 0.0, 1.0, 1.0, 0.0, 0.0, 1.0, 0.0, 0.0, 1.0, 0.0, 0.0, 1.0, 0.0, 0.0, 1.0, 0.0, 0.0, 1.0, 0.0, 0.0, 0.0, 0.0, -1.0, 0.0, 0.0, -1.0, 0.0, 0.0, -1.0, 0.0, 0.0, -1.0, 0.0, 0.0, -1.0, 0.0, 0.0, -1.0, -1.0, 0.0, 0.0, -1.0, 0.0, 0.0, -1.0, 0.0, 0.0, -1.0, 0.0, 0.0, -1.0, 0.0, 0.0, -1.0, 0.0, 0.0, 0.0, 0.0, -1.0, 0.0, 0.0, -1.0, 0.0, 0.0, -1.0, 0.0, 0.0, -1.0, 0.0, 0.0, -1.0, 0.0, 0.0, -1.0, 1.0, 0.0, 0.0, 1.0, 0.0, 0.0, 1.0, 0.0, 0.0, 1.0, 0.0, 0.0, 1.0, 0.0, 0.0, 1.0, 0.0, 0.0, 0.0, 0.0, 1.0, 0.0, 0.0, 1.0, 0.0, 0.0, 1.0, 0.0, 0.0, 1.0, 0.0, 0.0, 1.0, 0.0, 0.0, 1.0, -1.0, 0.0, 0.0, -1.0, 0.0, 0.0, -1.0, 0.0, 0.0, -1.0, 0.0, 0.0, -1.0, 0.0, 0.0, -1.0, 0.0, 0.0, 0.0, 1.0, 0.0, 0.0, 1.0, 0.0, 0.0, 1.0, 0.0, 0.0, 1.0, 0.0, 0.0, 1.0, 0.0, 0.0, 1.0, 0.0, 0.0, 1.0, 0.0, 0.0, 1.0, 0.0, 0.0, 1.0, 0.0, 0.0, 1.0, 0.0, 0.0, 1.0, 0.0, 0.0, 1.0, 0.0, 0.0, 1.0, 0.0, 0.0, 1.0, 0.0, 0.0, 1.0, 0.0, 0.0, 1.0, 0.0, 0.0, 1.0, 0.0, 0.0, 1.0, 0.0, 0.0, 1.0, 0.0, 0.0, 1.0, 0.0, 0.0, 1.0, 0.0, 0.0, 1.0, 0.0, 0.0, 1.0, 0.0, 0.0, 1.0, 0.0, 0.0, 1.0, 0.0, 0.0, 1.0, 0.0, 0.0, 1.0, 0.0, 0.0, 1.0, 0.0, 0.0, 1.0, 0.0, 0.0, 1.0, 0.0, 0.0, 1.0, 0.0, 0.0, 1.0, 0.0, 0.0, 1.0, 0.0, 0.0, 1.0, 0.0, 0.0, 1.0, 0.0, 0.0, 1.0, 0.0, 0.0, 1.0, 0.0, 0.0, 1.0, 0.0, 0.0, 1.0, 0.0, 0.0, 1.0, 0.0, 0.0, 1.0, 0.0, 0.0, 1.0, 0.0, 0.0, 1.0, 0.0, 0.0, 1.0, 0.0, 0.0, 1.0, 0.0, 0.0, 1.0, 0.0, 0.0, 1.0, 0.0, 0.0, 1.0, 0.0, 0.0, 1.0, 0.0, 0.0, 1.0, 0.0, 0.0, 1.0, 0.0, 0.0, 1.0, 0.0, 0.0, 1.0, 0.0, 0.0, 1.0, 0.0, 0.0, 1.0, 0.0, 0.0, 1.0, 0.0, 0.0, 1.0, 0.0, 0.0, 1.0, 0.0, 0.0, 1.0, 0.0, 0.0, 1.0, 0.0, 0.0, 1.0, 0.0, 0.0, 1.0, 0.0, 0.0, 1.0, 0.0, 0.0, 1.0, 0.0, 0.0, 1.0, 0.0, 0.0, 1.0, 0.0, 0.0, 1.0, 0.0, 0.0, 1.0, 0.0, 0.0, 1.0, 0.0, 0.0, 1.0, 0.0, 0.0, 1.0, 0.0, 0.0, 1.0, 0.0, 0.0, 1.0, 0.0, 0.0, 1.0, 0.0, 0.0, 1.0, 0.0, 0.0, 1.0, 0.0, 0.0, 1.0, 0.0, 0.0, 1.0, 0.0, 0.0, 1.0, 0.0, 0.0, 1.0, 0.0, 0.0, 1.0, 0.0, 0.0, 1.0, 0.0, 0.0, 1.0, 0.0, 0.0, 1.0, 0.0, 0.0, 1.0, 0.0, 0.0, 1.0, 0.0, 0.0, 1.0, 0.0, 0.0, 1.0, 0.0, 0.0, 1.0, 0.0, 0.0, 1.0, 0.0, 0.0, 1.0, 0.0, 0.0, 1.0, 0.0, 0.0, 1.0, 0.0, 0.0, 1.0, 0.0, 0.0, 1.0, 0.0, 0.0, 1.0, 0.0, 0.0, 1.0, 0.0, 0.0, 1.0, 0.0, 0.0, 1.0, 0.0, 0.0, 1.0, 0.0, 0.0, 1.0, 0.0, 0.0, 1.0, 0.0, 0.0, 1.0, 0.0, 0.0, 1.0, 0.0, 0.0, 1.0, 0.0, 0.0, 1.0, 0.0, 0.0, 1.0, 0.0, 0.0, 1.0, 0.0, 0.0, 1.0, 0.0, 0.0, 1.0, 0.0, 0.0, 1.0, 0.0, 0.0, 1.0, 0.0, 0.0, 1.0, 0.0, 0.0, 1.0, 0.0, 0.0, 1.0, 0.0, 0.0, 1.0, 0.0, 0.0, 1.0, 0.0, 0.0, 1.0, 0.0, 0.0, 1.0, 0.0, 0.0, 1.0, 0.0, 0.0, 1.0, 0.0, 0.0, 1.0, 0.0, 0.0, 1.0, 0.0, 0.0, 1.0, 0.0, 0.0, 1.0, 0.0, 0.0, 1.0, 0.0, 0.0, 1.0, 0.0, 0.0, 1.0, 0.0, 0.0, 1.0, 0.0, 0.0, 1.0, 0.0, 0.0, 1.0, 0.0, 0.0, 1.0, 0.0, 0.0, 1.0, 0.0, 0.0, 1.0, 0.0, 0.0, 1.0, 0.0, 0.0, 1.0, 0.0, 0.0, 1.0, 0.0, 0.0, 1.0, 0.0, 0.0, 1.0, 0.0, 0.0, 1.0, 0.0, 0.0, 1.0, 0.0, 0.0, 1.0, 0.0, 0.0, 1.0, 0.0, 0.0, 1.0, 0.0, 0.0, 1.0, 0.0, 0.0, 1.0, 0.0, 0.0, 1.0, 0.0, 0.0, 1.0, 0.0, 0.0, 1.0, 0.0, 0.0, 1.0, 0.0, 0.0, 1.0, 0.0, 0.0, 1.0, 0.0, 0.0, 1.0, 0.0, 0.0, 1.0, 0.0, 0.0, 1.0, 0.0, 0.0, 1.0, 0.0, 0.0, 1.0, 0.0, 0.0, 1.0, 0.0, 0.0, 1.0, 0.0, 0.0, 1.0, 0.0, 0.0, 1.0, 0.0, 0.0, 1.0, 0.0, 0.0, 1.0, 0.0, 0.0, 1.0, 0.0, 0.0, 1.0, 0.0, 0.0, 1.0, 0.0, 0.0, 1.0, 0.0, 0.0, 1.0, 0.0, 0.0, 1.0, 0.0, 0.0, 1.0, 0.0, 0.0, 1.0, 0.0, 0.0, 1.0, 0.0, 0.0, 1.0, 0.0, 0.0, 1.0, 0.0, 0.0, 1.0, 0.0, 0.0, 1.0, 0.0, 0.0, 1.0, 0.0, 0.0, 1.0, 0.0, 0.0, 1.0, 0.0, 0.0, 1.0, 0.0, 0.0, 1.0, 0.0, 0.0, 1.0, 0.0, 0.0, 1.0, 0.0, 0.0, 1.0, 0.0, 0.0, 1.0, 0.0, 0.0, 1.0, 0.0, 0.0, 1.0, 0.0, 0.0, 1.0, 0.0, 0.0, 1.0, 0.0, 0.0, 1.0, 0.0, 0.0, 1.0, 0.0, 0.0, 1.0, 0.0, 0.0, 1.0, 0.0, 0.0, 1.0, 0.0, 0.0, 1.0, 0.0, 0.0, 1.0, 0.0, 0.0, 1.0, 0.0, 0.0, 1.0, 0.0, 0.0, 1.0, 0.0, 0.0, 1.0, 0.0, 0.0, 1.0, 0.0, 0.0, 1.0, 0.0, 0.0, 1.0, 0.0, 0.0, 1.0, 0.0, 0.0, 1.0, 0.0, 0.0, 1.0, 0.0, 0.0, 1.0, 0.0, 0.0, 1.0, 0.0, 0.0, 1.0, 0.0, 0.0, 1.0, 0.0, 0.0, 1.0, 0.0, 0.0, 1.0, 0.0, 0.0, 1.0, 0.0, 0.0, 1.0, 0.0, 0.0, 1.0, 0.0, 0.0, 1.0, 0.0, 0.0, 1.0, 0.0, 0.0, 1.0, 0.0, 0.0, 1.0, 0.0, 0.0, 1.0, 0.0, 0.0, 1.0, 0.0, 0.0, 1.0, 0.0, 0.0, 1.0, 0.0, 0.0, 1.0, 0.0, 0.0, 1.0, 0.0, 0.0, 1.0, 0.0, 0.0, 1.0, 0.0, 0.0, 1.0, 0.0, 0.0, 1.0, 0.0, 0.0, 1.0, 0.0, 0.0, 1.0, 0.0, 0.0, 1.0, 0.0, 0.0, 1.0, 0.0, 0.0, 1.0, 0.0, 0.0, 1.0, 0.0, 0.0, 1.0, 0.0, 0.0, 1.0, 0.0, 0.0, 1.0, 0.0, 0.0, 1.0, 0.0, 0.0, 1.0, 0.0, 0.0, 1.0, 0.0, 0.0, 1.0, 0.0, 0.0, 1.0, 0.0, 0.0, 1.0, 0.0, 0.0, 1.0, 0.0, 0.0, 1.0, 0.0, 0.0, 1.0, 0.0, 0.0, 1.0, 0.0, 0.0, 1.0, 0.0, 0.0, 1.0, 0.0, 0.0, 1.0, 0.0, 0.0, 1.0, 0.0, 0.0, 1.0, 0.0, 0.0, 1.0, 0.0, 0.0, 1.0, 0.0, 0.0, 1.0, 0.0, 0.0, 1.0, 0.0, 0.0, 1.0, 0.0, 0.0, 1.0, 0.0, 0.0, 1.0, 0.0, 0.0, 1.0, 0.0, 0.0, 1.0, 0.0, 0.0, 1.0, 0.0, 0.0, 1.0, 0.0, 0.0, 1.0, 0.0, 0.0, 1.0, 0.0, 0.0, 1.0, 0.0, 0.0, 1.0, 0.0, 0.0, 1.0, 0.0, 0.0, 1.0, 0.0, 0.0, 1.0, 0.0, 0.0, 1.0, 0.0, 0.0, 1.0, 0.0, 0.0, 1.0, 0.0, 0.0, 1.0, 0.0, 0.0, 1.0, 0.0, 0.0, 1.0, 0.0, 0.0, 1.0, 0.0, 0.0, 1.0, 0.0, 0.0, 1.0, 0.0, 0.0, 1.0, 0.0, 0.0, 1.0, 0.0, 0.0, 1.0, 0.0, 0.0, 1.0, 0.0, 0.0, 1.0, 0.0, 0.0, 1.0, 0.0, 0.0, 1.0, 0.0, 0.0, 1.0, 0.0, 0.0, 1.0, 0.0, 0.0, 1.0, 0.0, 0.0, 1.0, 0.0, 0.0, 1.0, 0.0, 0.0, 1.0, 0.0, 0.0, 1.0, 0.0])] * 3)])

# ---- objects
ob_flowerbed = bpy.data.objects.new('flowerbed', me_flowerbed)

# ---- transforms, parenting, visibility, modifiers, constraints
ob_flowerbed.location = (0.0, 0.0, 0.0)
ob_flowerbed.rotation_euler = (1.571, -0.0, 0.0)

# ---- collection membership
col_collection.objects.link(ob_flowerbed)

# ---- scene / render settings (as saved in the file)
scene.frame_start = 1; scene.frame_end = 250; scene.frame_set(1)
scene.render.engine = 'BLENDER_EEVEE_NEXT'
scene.cycles.sampling_pattern = 'TABULATED_SOBOL'
scene.cycles.use_light_tree = False
scene.view_settings.view_transform = 'Filmic'
bpy.context.view_layer.update()

# ---- added for rendering (the .blend has no active camera and no usable light): camera, sun
cam_auto = bpy.data.cameras.new('AutoCamera')
cam_auto.lens = 50.0
cam_auto.sensor_width = 36.0
cam_auto.clip_end = 1000.0
ob_auto_camera = bpy.data.objects.new('AutoCamera', cam_auto)
scene.collection.objects.link(ob_auto_camera)
ob_auto_camera.location = (27.4966, -32.9959, 22.4473)
ob_auto_camera.rotation_euler = (1.09748, -7.21219e-08, 0.694738)
scene.camera = ob_auto_camera
light_auto_sun = bpy.data.lights.new('AutoSun', 'SUN')
light_auto_sun.energy = 3.0
light_auto_sun.angle = 0.0523599
ob_auto_sun = bpy.data.objects.new('AutoSun', light_auto_sun)
scene.collection.objects.link(ob_auto_sun)
ob_auto_sun.rotation_euler = (0.872665, 0.174533, 0.523599)
bpy.context.view_layer.update()
